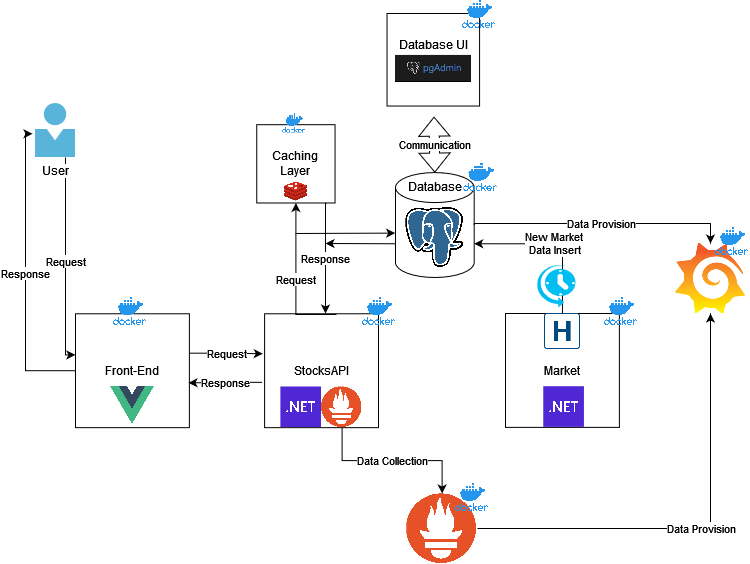

The diagram above was exported from draw.io. Its source (the exported page's mxGraphModel, read from the mxfile embedded in the PNG):
<mxGraphModel dx="972" dy="578" grid="1" gridSize="10" guides="1" tooltips="1" connect="1" arrows="1" fold="1" page="1" pageScale="1" pageWidth="850" pageHeight="1100" math="0" shadow="0">
  <root>
    <mxCell id="0" />
    <mxCell id="1" parent="0" />
    <mxCell id="dmmTghdQ1UtmHr7MKA7l-6" value="" style="group" parent="1" vertex="1" connectable="0">
      <mxGeometry x="309.1" y="304" width="130.9" height="130.16" as="geometry" />
    </mxCell>
    <mxCell id="dmmTghdQ1UtmHr7MKA7l-3" value="" style="group" parent="dmmTghdQ1UtmHr7MKA7l-6" vertex="1" connectable="0">
      <mxGeometry y="16.27" width="113.89683032939716" height="113.88999999999999" as="geometry" />
    </mxCell>
    <mxCell id="dmmTghdQ1UtmHr7MKA7l-1" value="&lt;div&gt;StocksAPI&lt;/div&gt;" style="whiteSpace=wrap;html=1;aspect=fixed;" parent="dmmTghdQ1UtmHr7MKA7l-3" vertex="1">
      <mxGeometry width="113.88999999999999" height="113.88999999999999" as="geometry" />
    </mxCell>
    <mxCell id="dmmTghdQ1UtmHr7MKA7l-2" value="" style="shape=image;imageAspect=0;aspect=fixed;verticalLabelPosition=bottom;verticalAlign=top;image=https://upload.wikimedia.org/wikipedia/commons/thumb/7/7d/Microsoft_.NET_logo.svg/1200px-Microsoft_.NET_logo.svg.png;" parent="dmmTghdQ1UtmHr7MKA7l-3" vertex="1">
      <mxGeometry x="16.270975761342452" y="73.21499999999997" width="40.675" height="40.675" as="geometry" />
    </mxCell>
    <mxCell id="dmmTghdQ1UtmHr7MKA7l-4" value="" style="shape=image;imageAspect=0;aspect=fixed;verticalLabelPosition=bottom;verticalAlign=top;image=https://upload.wikimedia.org/wikipedia/commons/thumb/3/38/Prometheus_software_logo.svg/2066px-Prometheus_software_logo.svg.png;" parent="dmmTghdQ1UtmHr7MKA7l-3" vertex="1">
      <mxGeometry x="56.948415164698574" y="73.21499999999997" width="41.073615" height="40.675" as="geometry" />
    </mxCell>
    <mxCell id="dmmTghdQ1UtmHr7MKA7l-5" value="" style="shape=image;imageAspect=0;aspect=fixed;verticalLabelPosition=bottom;verticalAlign=top;image=https://www.docker.com/wp-content/uploads/2022/03/vertical-logo-monochromatic.png;" parent="dmmTghdQ1UtmHr7MKA7l-6" vertex="1">
      <mxGeometry x="97.62585456805469" width="33.272149999999996" height="28.472499999999997" as="geometry" />
    </mxCell>
    <mxCell id="dmmTghdQ1UtmHr7MKA7l-7" value="" style="group" parent="1" vertex="1" connectable="0">
      <mxGeometry x="540" y="290" width="130.9" height="130.16" as="geometry" />
    </mxCell>
    <mxCell id="dmmTghdQ1UtmHr7MKA7l-8" value="" style="group" parent="dmmTghdQ1UtmHr7MKA7l-7" vertex="1" connectable="0">
      <mxGeometry x="10" y="30" width="113.89683032939716" height="113.88999999999999" as="geometry" />
    </mxCell>
    <mxCell id="dmmTghdQ1UtmHr7MKA7l-9" value="Market" style="whiteSpace=wrap;html=1;aspect=fixed;" parent="dmmTghdQ1UtmHr7MKA7l-8" vertex="1">
      <mxGeometry x="0.01" width="113.88999999999999" height="113.88999999999999" as="geometry" />
    </mxCell>
    <mxCell id="dmmTghdQ1UtmHr7MKA7l-10" value="" style="shape=image;imageAspect=0;aspect=fixed;verticalLabelPosition=bottom;verticalAlign=top;image=https://upload.wikimedia.org/wikipedia/commons/thumb/7/7d/Microsoft_.NET_logo.svg/1200px-Microsoft_.NET_logo.svg.png;" parent="dmmTghdQ1UtmHr7MKA7l-8" vertex="1">
      <mxGeometry x="38.270975761342456" y="73.21499999999997" width="40.675" height="40.675" as="geometry" />
    </mxCell>
    <mxCell id="dmmTghdQ1UtmHr7MKA7l-13" value="" style="shape=image;imageAspect=0;aspect=fixed;verticalLabelPosition=bottom;verticalAlign=top;image=https://avatars.githubusercontent.com/u/7880472?s=200&amp;v=4;" parent="dmmTghdQ1UtmHr7MKA7l-8" vertex="1">
      <mxGeometry x="38.81" width="36.28" height="36.28" as="geometry" />
    </mxCell>
    <mxCell id="dmmTghdQ1UtmHr7MKA7l-12" value="" style="shape=image;imageAspect=0;aspect=fixed;verticalLabelPosition=bottom;verticalAlign=top;image=https://www.docker.com/wp-content/uploads/2022/03/vertical-logo-monochromatic.png;" parent="dmmTghdQ1UtmHr7MKA7l-7" vertex="1">
      <mxGeometry x="108.9958545680547" y="14" width="33.272149999999996" height="28.472499999999997" as="geometry" />
    </mxCell>
    <mxCell id="dmmTghdQ1UtmHr7MKA7l-21" value="" style="group" parent="1" vertex="1" connectable="0">
      <mxGeometry x="440" y="178.92" width="93.26800456805472" height="105.08000000000001" as="geometry" />
    </mxCell>
    <mxCell id="dmmTghdQ1UtmHr7MKA7l-19" value="&lt;div&gt;Database&lt;/div&gt;&lt;div&gt;&lt;br&gt;&lt;/div&gt;&lt;div&gt;&lt;br&gt;&lt;/div&gt;&lt;div&gt;&lt;br&gt;&lt;/div&gt;&lt;div&gt;&lt;br&gt;&lt;/div&gt;&lt;div&gt;&lt;br&gt;&lt;/div&gt;&lt;div&gt;&lt;br&gt;&lt;/div&gt;&lt;div&gt;&lt;br&gt;&lt;/div&gt;" style="shape=cylinder3;whiteSpace=wrap;html=1;boundedLbl=1;backgroundOutline=1;size=15;" parent="dmmTghdQ1UtmHr7MKA7l-21" vertex="1">
      <mxGeometry y="0.1599999999999966" width="78.69" height="104.92" as="geometry" />
    </mxCell>
    <mxCell id="dmmTghdQ1UtmHr7MKA7l-18" value="" style="shape=image;imageAspect=0;aspect=fixed;verticalLabelPosition=bottom;verticalAlign=top;image=https://upload.wikimedia.org/wikipedia/commons/thumb/2/29/Postgresql_elephant.svg/1985px-Postgresql_elephant.svg.png;" parent="dmmTghdQ1UtmHr7MKA7l-21" vertex="1">
      <mxGeometry x="10.27000000000001" y="35.08000000000001" width="58.15" height="60" as="geometry" />
    </mxCell>
    <mxCell id="dmmTghdQ1UtmHr7MKA7l-25" value="" style="group" parent="1" vertex="1" connectable="0">
      <mxGeometry x="380" y="10" width="195.62" height="200" as="geometry" />
    </mxCell>
    <mxCell id="dmmTghdQ1UtmHr7MKA7l-23" value="&lt;div&gt;Database UI&lt;/div&gt;&lt;div&gt;&lt;br&gt;&lt;/div&gt;&lt;div&gt;&lt;br&gt;&lt;/div&gt;" style="whiteSpace=wrap;html=1;aspect=fixed;" parent="dmmTghdQ1UtmHr7MKA7l-25" vertex="1">
      <mxGeometry x="51.53999999999999" y="10" width="92.54" height="92.54" as="geometry" />
    </mxCell>
    <mxCell id="dmmTghdQ1UtmHr7MKA7l-22" value="" style="shape=image;imageAspect=0;aspect=fixed;verticalLabelPosition=bottom;verticalAlign=top;image=https://images.g2crowd.com/uploads/product/image/social_landscape/social_landscape_5d34e90a3673fa7c7385a01889283823/pgadmin.png;" parent="dmmTghdQ1UtmHr7MKA7l-25" vertex="1">
      <mxGeometry x="19.05" y="25.47" width="157.52" height="82.7" as="geometry" />
    </mxCell>
    <mxCell id="dmmTghdQ1UtmHr7MKA7l-24" value="" style="shape=image;imageAspect=0;aspect=fixed;verticalLabelPosition=bottom;verticalAlign=top;image=https://www.docker.com/wp-content/uploads/2022/03/vertical-logo-monochromatic.png;" parent="dmmTghdQ1UtmHr7MKA7l-25" vertex="1">
      <mxGeometry x="126.6258545680547" y="-3" width="33.272149999999996" height="28.472499999999997" as="geometry" />
    </mxCell>
    <mxCell id="kIZPhIorCSMsPdZwD8DD-1" value="" style="group" parent="dmmTghdQ1UtmHr7MKA7l-25" vertex="1" connectable="0">
      <mxGeometry x="-119.99999999999999" y="110" width="130" height="110" as="geometry" />
    </mxCell>
    <mxCell id="kIZPhIorCSMsPdZwD8DD-2" value="" style="group" parent="kIZPhIorCSMsPdZwD8DD-1" vertex="1" connectable="0">
      <mxGeometry x="41.24801692226335" y="11.185625" width="88.75198307773663" height="98.814375" as="geometry" />
    </mxCell>
    <mxCell id="kIZPhIorCSMsPdZwD8DD-3" value="Caching Layer" style="whiteSpace=wrap;html=1;aspect=fixed;" parent="kIZPhIorCSMsPdZwD8DD-2" vertex="1">
      <mxGeometry width="78.29561078794286" height="78.29561078794286" as="geometry" />
    </mxCell>
    <mxCell id="kIZPhIorCSMsPdZwD8DD-10" value="" style="shape=image;verticalLabelPosition=bottom;labelBackgroundColor=default;verticalAlign=top;aspect=fixed;imageAspect=0;image=https://it-junior.by/storage/photos/1/blog/redis.png;" parent="kIZPhIorCSMsPdZwD8DD-2" vertex="1">
      <mxGeometry x="12.94" y="48.81" width="52.42" height="36.19" as="geometry" />
    </mxCell>
    <mxCell id="kIZPhIorCSMsPdZwD8DD-12" value="" style="endArrow=classic;html=1;rounded=0;entryX=-0.004;entryY=0.577;entryDx=0;entryDy=0;entryPerimeter=0;" parent="kIZPhIorCSMsPdZwD8DD-2" target="dmmTghdQ1UtmHr7MKA7l-19" edge="1">
      <mxGeometry width="50" height="50" relative="1" as="geometry">
        <mxPoint x="38.75198307773667" y="108.81437500000001" as="sourcePoint" />
        <mxPoint x="128.75198307773667" y="78.81437500000001" as="targetPoint" />
      </mxGeometry>
    </mxCell>
    <mxCell id="kIZPhIorCSMsPdZwD8DD-5" value="" style="shape=image;imageAspect=0;aspect=fixed;verticalLabelPosition=bottom;verticalAlign=top;image=https://www.docker.com/wp-content/uploads/2022/03/vertical-logo-monochromatic.png;" parent="kIZPhIorCSMsPdZwD8DD-1" vertex="1">
      <mxGeometry x="67.114548354559" width="22.87350343733474" height="19.573902696985716" as="geometry" />
    </mxCell>
    <mxCell id="dmmTghdQ1UtmHr7MKA7l-29" value="&lt;div&gt;New Market&lt;/div&gt;&lt;div&gt;&amp;nbsp;Data Insert&lt;br&gt;&lt;/div&gt;" style="edgeStyle=orthogonalEdgeStyle;rounded=0;orthogonalLoop=1;jettySize=auto;html=1;exitX=0.5;exitY=0;exitDx=0;exitDy=0;entryX=1;entryY=0;entryDx=0;entryDy=71.19;entryPerimeter=0;" parent="1" source="dmmTghdQ1UtmHr7MKA7l-13" target="dmmTghdQ1UtmHr7MKA7l-19" edge="1">
      <mxGeometry x="-0.0001" relative="1" as="geometry">
        <mxPoint as="offset" />
      </mxGeometry>
    </mxCell>
    <mxCell id="dmmTghdQ1UtmHr7MKA7l-30" value="" style="verticalLabelPosition=bottom;html=1;verticalAlign=top;align=center;strokeColor=none;fillColor=#00BEF2;shape=mxgraph.azure.scheduler;pointerEvents=1;" parent="1" vertex="1">
      <mxGeometry x="580" y="270" width="40" height="44" as="geometry" />
    </mxCell>
    <mxCell id="dmmTghdQ1UtmHr7MKA7l-32" value="Communication" style="shape=flexArrow;endArrow=classic;startArrow=classic;html=1;rounded=0;exitX=0.5;exitY=0;exitDx=0;exitDy=0;exitPerimeter=0;" parent="1" source="dmmTghdQ1UtmHr7MKA7l-19" edge="1">
      <mxGeometry width="100" height="100" relative="1" as="geometry">
        <mxPoint x="479.345" y="174.07999999999998" as="sourcePoint" />
        <mxPoint x="478.49797149360495" y="123.17000000000002" as="targetPoint" />
      </mxGeometry>
    </mxCell>
    <mxCell id="dmmTghdQ1UtmHr7MKA7l-20" value="" style="shape=image;imageAspect=0;aspect=fixed;verticalLabelPosition=bottom;verticalAlign=top;image=https://www.docker.com/wp-content/uploads/2022/03/vertical-logo-monochromatic.png;" parent="1" vertex="1">
      <mxGeometry x="508.4158545680547" y="170" width="33.272149999999996" height="28.472499999999997" as="geometry" />
    </mxCell>
    <mxCell id="dmmTghdQ1UtmHr7MKA7l-38" value="Data Provision" style="edgeStyle=orthogonalEdgeStyle;rounded=0;orthogonalLoop=1;jettySize=auto;html=1;exitX=1;exitY=0.5;exitDx=0;exitDy=0;entryX=0.5;entryY=1;entryDx=0;entryDy=0;" parent="1" source="dmmTghdQ1UtmHr7MKA7l-34" target="dmmTghdQ1UtmHr7MKA7l-41" edge="1">
      <mxGeometry relative="1" as="geometry">
        <mxPoint x="757.5" y="315" as="targetPoint" />
      </mxGeometry>
    </mxCell>
    <mxCell id="dmmTghdQ1UtmHr7MKA7l-34" value="" style="shape=image;imageAspect=0;aspect=fixed;verticalLabelPosition=bottom;verticalAlign=top;image=https://upload.wikimedia.org/wikipedia/commons/thumb/3/38/Prometheus_software_logo.svg/2066px-Prometheus_software_logo.svg.png;" parent="1" vertex="1">
      <mxGeometry x="451.28999999999996" y="500" width="70.68" height="70" as="geometry" />
    </mxCell>
    <mxCell id="dmmTghdQ1UtmHr7MKA7l-35" value="Data Collection" style="edgeStyle=orthogonalEdgeStyle;rounded=0;orthogonalLoop=1;jettySize=auto;html=1;exitX=0.5;exitY=1;exitDx=0;exitDy=0;entryX=0.5;entryY=0;entryDx=0;entryDy=0;" parent="1" source="dmmTghdQ1UtmHr7MKA7l-4" target="dmmTghdQ1UtmHr7MKA7l-34" edge="1">
      <mxGeometry relative="1" as="geometry" />
    </mxCell>
    <mxCell id="dmmTghdQ1UtmHr7MKA7l-39" value="Data Provision" style="edgeStyle=orthogonalEdgeStyle;rounded=0;orthogonalLoop=1;jettySize=auto;html=1;exitX=1;exitY=0.5;exitDx=0;exitDy=0;exitPerimeter=0;entryX=0.5;entryY=0;entryDx=0;entryDy=0;" parent="1" source="dmmTghdQ1UtmHr7MKA7l-19" target="dmmTghdQ1UtmHr7MKA7l-41" edge="1">
      <mxGeometry relative="1" as="geometry">
        <mxPoint x="757.5" y="240" as="targetPoint" />
        <Array as="points">
          <mxPoint x="519" y="230" />
          <mxPoint x="755" y="230" />
        </Array>
      </mxGeometry>
    </mxCell>
    <mxCell id="dmmTghdQ1UtmHr7MKA7l-41" value="" style="shape=image;imageAspect=0;aspect=fixed;verticalLabelPosition=bottom;verticalAlign=top;image=https://docs.checkmk.com/latest/images/grafana_logo.png;" parent="1" vertex="1">
      <mxGeometry x="720" y="250" width="70" height="70" as="geometry" />
    </mxCell>
    <mxCell id="dmmTghdQ1UtmHr7MKA7l-42" value="" style="shape=image;imageAspect=0;aspect=fixed;verticalLabelPosition=bottom;verticalAlign=top;image=https://www.docker.com/wp-content/uploads/2022/03/vertical-logo-monochromatic.png;" parent="1" vertex="1">
      <mxGeometry x="759.9958545680547" y="234" width="33.272149999999996" height="28.472499999999997" as="geometry" />
    </mxCell>
    <mxCell id="dmmTghdQ1UtmHr7MKA7l-43" value="" style="shape=image;imageAspect=0;aspect=fixed;verticalLabelPosition=bottom;verticalAlign=top;image=https://www.docker.com/wp-content/uploads/2022/03/vertical-logo-monochromatic.png;" parent="1" vertex="1">
      <mxGeometry x="499.9958545680547" y="490" width="33.272149999999996" height="28.472499999999997" as="geometry" />
    </mxCell>
    <mxCell id="dmmTghdQ1UtmHr7MKA7l-45" value="&lt;div&gt;Request&lt;/div&gt;" style="edgeStyle=orthogonalEdgeStyle;rounded=0;orthogonalLoop=1;jettySize=auto;html=1;entryX=-0.001;entryY=0.361;entryDx=0;entryDy=0;entryPerimeter=0;" parent="1" source="dmmTghdQ1UtmHr7MKA7l-44" target="GhINCtdhObEFMs-TsGwj-3" edge="1">
      <mxGeometry relative="1" as="geometry">
        <mxPoint x="140" y="350" as="targetPoint" />
        <Array as="points">
          <mxPoint x="110" y="361" />
        </Array>
      </mxGeometry>
    </mxCell>
    <mxCell id="dmmTghdQ1UtmHr7MKA7l-44" value="&lt;div&gt;User&lt;/div&gt;" style="sketch=0;aspect=fixed;html=1;points=[];align=center;image;fontSize=12;image=img/lib/mscae/Person.svg;fontStyle=0" parent="1" vertex="1">
      <mxGeometry x="80" y="110" width="40" height="54.05" as="geometry" />
    </mxCell>
    <mxCell id="dmmTghdQ1UtmHr7MKA7l-46" value="Response" style="edgeStyle=orthogonalEdgeStyle;rounded=0;orthogonalLoop=1;jettySize=auto;html=1;exitX=0;exitY=0.5;exitDx=0;exitDy=0;entryX=-0.075;entryY=0.56;entryDx=0;entryDy=0;entryPerimeter=0;" parent="1" source="GhINCtdhObEFMs-TsGwj-3" target="dmmTghdQ1UtmHr7MKA7l-44" edge="1">
      <mxGeometry relative="1" as="geometry">
        <mxPoint x="130" y="390" as="targetPoint" />
        <mxPoint x="140" y="419" as="sourcePoint" />
        <Array as="points">
          <mxPoint x="70" y="377" />
          <mxPoint x="70" y="140" />
        </Array>
      </mxGeometry>
    </mxCell>
    <mxCell id="dmmTghdQ1UtmHr7MKA7l-47" value="&lt;div&gt;Request&lt;/div&gt;" style="edgeStyle=orthogonalEdgeStyle;rounded=0;orthogonalLoop=1;jettySize=auto;html=1;entryX=0.5;entryY=1;entryDx=0;entryDy=0;exitX=0.631;exitY=0.006;exitDx=0;exitDy=0;exitPerimeter=0;" parent="1" source="dmmTghdQ1UtmHr7MKA7l-1" target="kIZPhIorCSMsPdZwD8DD-3" edge="1">
      <mxGeometry relative="1" as="geometry">
        <Array as="points">
          <mxPoint x="340" y="321" />
          <mxPoint x="340" y="210" />
        </Array>
      </mxGeometry>
    </mxCell>
    <mxCell id="dmmTghdQ1UtmHr7MKA7l-48" value="Response" style="edgeStyle=orthogonalEdgeStyle;rounded=0;orthogonalLoop=1;jettySize=auto;html=1;exitX=0.892;exitY=1.004;exitDx=0;exitDy=0;exitPerimeter=0;" parent="1" source="kIZPhIorCSMsPdZwD8DD-3" edge="1">
      <mxGeometry relative="1" as="geometry">
        <mxPoint x="370" y="240" as="sourcePoint" />
        <mxPoint x="370" y="320" as="targetPoint" />
        <Array as="points">
          <mxPoint x="370" y="210" />
        </Array>
      </mxGeometry>
    </mxCell>
    <mxCell id="GhINCtdhObEFMs-TsGwj-1" value="" style="group" parent="1" vertex="1" connectable="0">
      <mxGeometry x="60" y="304" width="173.89683032939718" height="160.00000000000003" as="geometry" />
    </mxCell>
    <mxCell id="GhINCtdhObEFMs-TsGwj-2" value="" style="group" parent="GhINCtdhObEFMs-TsGwj-1" vertex="1" connectable="0">
      <mxGeometry x="60" y="16.27" width="113.89683032939716" height="143.73000000000002" as="geometry" />
    </mxCell>
    <mxCell id="GhINCtdhObEFMs-TsGwj-3" value="Front-End" style="whiteSpace=wrap;html=1;aspect=fixed;" parent="GhINCtdhObEFMs-TsGwj-2" vertex="1">
      <mxGeometry width="113.88999999999999" height="113.88999999999999" as="geometry" />
    </mxCell>
    <mxCell id="GhINCtdhObEFMs-TsGwj-8" value="" style="shape=image;verticalLabelPosition=bottom;labelBackgroundColor=default;verticalAlign=top;aspect=fixed;imageAspect=0;image=https://upload.wikimedia.org/wikipedia/commons/f/f1/Vue.png;" parent="GhINCtdhObEFMs-TsGwj-2" vertex="1">
      <mxGeometry x="35.08" y="70.16" width="43.73" height="43.73" as="geometry" />
    </mxCell>
    <mxCell id="GhINCtdhObEFMs-TsGwj-6" value="" style="shape=image;imageAspect=0;aspect=fixed;verticalLabelPosition=bottom;verticalAlign=top;image=https://www.docker.com/wp-content/uploads/2022/03/vertical-logo-monochromatic.png;" parent="GhINCtdhObEFMs-TsGwj-1" vertex="1">
      <mxGeometry x="97.62585456805469" width="33.272149999999996" height="28.472499999999997" as="geometry" />
    </mxCell>
    <mxCell id="GhINCtdhObEFMs-TsGwj-13" value="&lt;div&gt;Request&lt;/div&gt;" style="edgeStyle=orthogonalEdgeStyle;rounded=0;orthogonalLoop=1;jettySize=auto;html=1;entryX=-0.016;entryY=0.351;entryDx=0;entryDy=0;entryPerimeter=0;exitX=0.997;exitY=0.346;exitDx=0;exitDy=0;exitPerimeter=0;" parent="1" source="GhINCtdhObEFMs-TsGwj-3" target="dmmTghdQ1UtmHr7MKA7l-1" edge="1">
      <mxGeometry relative="1" as="geometry">
        <mxPoint x="240.0045899999998" y="250.68333999999993" as="sourcePoint" />
        <mxPoint x="299.03999999999996" y="179.9999999999999" as="targetPoint" />
      </mxGeometry>
    </mxCell>
    <mxCell id="GhINCtdhObEFMs-TsGwj-14" value="Response" style="edgeStyle=orthogonalEdgeStyle;rounded=0;orthogonalLoop=1;jettySize=auto;html=1;exitX=-0.021;exitY=0.602;exitDx=0;exitDy=0;exitPerimeter=0;entryX=0.992;entryY=0.607;entryDx=0;entryDy=0;entryPerimeter=0;" parent="1" source="dmmTghdQ1UtmHr7MKA7l-1" target="GhINCtdhObEFMs-TsGwj-3" edge="1">
      <mxGeometry relative="1" as="geometry">
        <mxPoint x="450" y="222.80999999999983" as="sourcePoint" />
        <mxPoint x="363.9726599999999" y="330.9533399999999" as="targetPoint" />
      </mxGeometry>
    </mxCell>
    <mxCell id="kIZPhIorCSMsPdZwD8DD-13" value="" style="endArrow=classic;html=1;rounded=0;exitX=0;exitY=0;exitDx=0;exitDy=71.19;exitPerimeter=0;" parent="1" source="dmmTghdQ1UtmHr7MKA7l-19" edge="1">
      <mxGeometry width="50" height="50" relative="1" as="geometry">
        <mxPoint x="490" y="370" as="sourcePoint" />
        <mxPoint x="370" y="250" as="targetPoint" />
      </mxGeometry>
    </mxCell>
  </root>
</mxGraphModel>